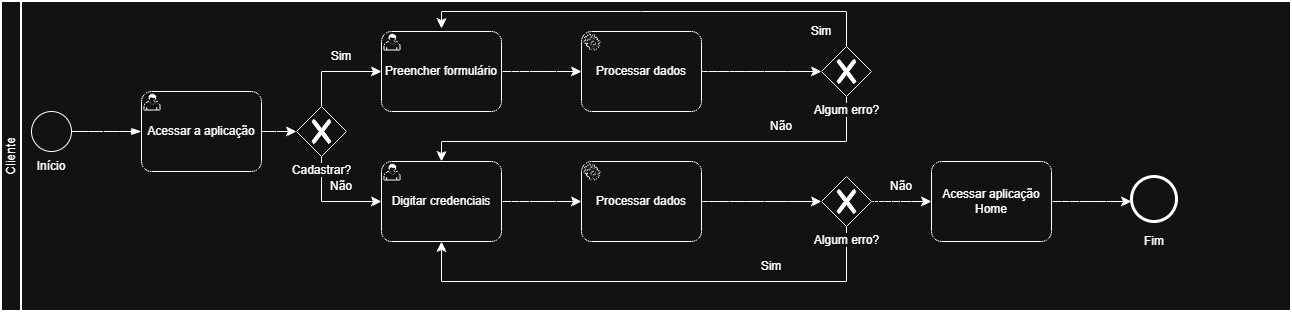

The diagram above was exported from draw.io. Its source (the exported page's mxGraphModel, read from the mxfile embedded in the PNG):
<mxGraphModel dx="1414" dy="837" grid="1" gridSize="10" guides="1" tooltips="1" connect="1" arrows="1" fold="1" page="1" pageScale="1" pageWidth="827" pageHeight="1169" math="0" shadow="0">
  <root>
    <mxCell id="0" />
    <mxCell id="1" parent="0" />
    <mxCell id="xO5yc6hZxAdf3ixnm4dE-1" parent="1" style="swimlane;html=1;startSize=20;fontStyle=0;collapsible=0;horizontal=0;swimlaneLine=1;swimlaneFillColor=#ffffff;strokeWidth=2;whiteSpace=wrap;" value="Cliente" vertex="1">
      <mxGeometry height="310" width="1290" x="20" y="290" as="geometry" />
    </mxCell>
    <mxCell id="xO5yc6hZxAdf3ixnm4dE-2" parent="xO5yc6hZxAdf3ixnm4dE-1" style="points=[[0.145,0.145,0],[0.5,0,0],[0.855,0.145,0],[1,0.5,0],[0.855,0.855,0],[0.5,1,0],[0.145,0.855,0],[0,0.5,0]];shape=mxgraph.bpmn.event;html=1;verticalLabelPosition=bottom;labelBackgroundColor=#ffffff;verticalAlign=top;align=center;perimeter=ellipsePerimeter;outlineConnect=0;aspect=fixed;outline=standard;symbol=general;" value="" vertex="1">
      <mxGeometry height="40" width="40" x="30" y="110" as="geometry" />
    </mxCell>
    <mxCell id="xO5yc6hZxAdf3ixnm4dE-4" parent="xO5yc6hZxAdf3ixnm4dE-1" style="points=[[0.25,0,0],[0.5,0,0],[0.75,0,0],[1,0.25,0],[1,0.5,0],[1,0.75,0],[0.75,1,0],[0.5,1,0],[0.25,1,0],[0,0.75,0],[0,0.5,0],[0,0.25,0]];shape=mxgraph.bpmn.task2;whiteSpace=wrap;rectStyle=rounded;size=10;html=1;container=1;expand=0;collapsible=0;taskMarker=user;" value="Acessar a aplicação" vertex="1">
      <mxGeometry height="80" width="120" x="140" y="90" as="geometry" />
    </mxCell>
    <mxCell id="xO5yc6hZxAdf3ixnm4dE-27" edge="1" parent="xO5yc6hZxAdf3ixnm4dE-1" source="xO5yc6hZxAdf3ixnm4dE-10" style="edgeStyle=none;curved=1;rounded=0;orthogonalLoop=1;jettySize=auto;html=1;fontSize=12;startSize=8;endSize=8;" value="">
      <mxGeometry relative="1" as="geometry">
        <mxPoint x="580" y="70" as="targetPoint" />
      </mxGeometry>
    </mxCell>
    <mxCell id="xO5yc6hZxAdf3ixnm4dE-10" parent="xO5yc6hZxAdf3ixnm4dE-1" style="points=[[0.25,0,0],[0.5,0,0],[0.75,0,0],[1,0.25,0],[1,0.5,0],[1,0.75,0],[0.75,1,0],[0.5,1,0],[0.25,1,0],[0,0.75,0],[0,0.5,0],[0,0.25,0]];shape=mxgraph.bpmn.task2;whiteSpace=wrap;rectStyle=rounded;size=10;html=1;container=1;expand=0;collapsible=0;taskMarker=user;" value="Preencher formulário" vertex="1">
      <mxGeometry height="80" width="120" x="380" y="30" as="geometry" />
    </mxCell>
    <mxCell id="xO5yc6hZxAdf3ixnm4dE-22" edge="1" parent="xO5yc6hZxAdf3ixnm4dE-1" source="xO5yc6hZxAdf3ixnm4dE-15" style="edgeStyle=none;curved=1;rounded=0;orthogonalLoop=1;jettySize=auto;html=1;fontSize=12;startSize=8;endSize=8;" value="">
      <mxGeometry relative="1" as="geometry">
        <mxPoint x="580" y="200" as="targetPoint" />
      </mxGeometry>
    </mxCell>
    <mxCell id="xO5yc6hZxAdf3ixnm4dE-15" parent="xO5yc6hZxAdf3ixnm4dE-1" style="points=[[0.25,0,0],[0.5,0,0],[0.75,0,0],[1,0.25,0],[1,0.5,0],[1,0.75,0],[0.75,1,0],[0.5,1,0],[0.25,1,0],[0,0.75,0],[0,0.5,0],[0,0.25,0]];shape=mxgraph.bpmn.task2;whiteSpace=wrap;rectStyle=rounded;size=10;html=1;container=1;expand=0;collapsible=0;taskMarker=user;" value="Digitar credenciais" vertex="1">
      <mxGeometry height="80" width="120" x="380" y="160" as="geometry" />
    </mxCell>
    <mxCell id="xO5yc6hZxAdf3ixnm4dE-16" parent="xO5yc6hZxAdf3ixnm4dE-1" style="text;html=1;strokeColor=none;fillColor=none;align=center;verticalAlign=middle;whiteSpace=wrap;rounded=0;" value="Sim" vertex="1">
      <mxGeometry height="30" width="80" x="300" y="40" as="geometry" />
    </mxCell>
    <mxCell id="xO5yc6hZxAdf3ixnm4dE-17" parent="xO5yc6hZxAdf3ixnm4dE-1" style="text;html=1;strokeColor=none;fillColor=none;align=center;verticalAlign=middle;whiteSpace=wrap;rounded=0;" value="Não" vertex="1">
      <mxGeometry height="30" width="80" x="300" y="170" as="geometry" />
    </mxCell>
    <mxCell id="xO5yc6hZxAdf3ixnm4dE-29" edge="1" parent="xO5yc6hZxAdf3ixnm4dE-1" source="xO5yc6hZxAdf3ixnm4dE-25" style="edgeStyle=none;curved=1;rounded=0;orthogonalLoop=1;jettySize=auto;html=1;fontSize=12;startSize=8;endSize=8;" value="">
      <mxGeometry relative="1" as="geometry">
        <mxPoint x="820" y="70" as="targetPoint" />
      </mxGeometry>
    </mxCell>
    <mxCell id="xO5yc6hZxAdf3ixnm4dE-25" parent="xO5yc6hZxAdf3ixnm4dE-1" style="points=[[0.25,0,0],[0.5,0,0],[0.75,0,0],[1,0.25,0],[1,0.5,0],[1,0.75,0],[0.75,1,0],[0.5,1,0],[0.25,1,0],[0,0.75,0],[0,0.5,0],[0,0.25,0]];shape=mxgraph.bpmn.task2;whiteSpace=wrap;rectStyle=rounded;size=10;html=1;container=1;expand=0;collapsible=0;taskMarker=service;" value="Processar dados" vertex="1">
      <mxGeometry height="80" width="120" x="580" y="30" as="geometry" />
    </mxCell>
    <mxCell id="xO5yc6hZxAdf3ixnm4dE-58" edge="1" parent="xO5yc6hZxAdf3ixnm4dE-1" source="xO5yc6hZxAdf3ixnm4dE-30" style="edgeStyle=none;curved=0;rounded=0;orthogonalLoop=1;jettySize=auto;html=1;fontSize=12;startSize=8;endSize=8;" value="">
      <mxGeometry relative="1" as="geometry">
        <Array as="points">
          <mxPoint x="845" y="140" />
          <mxPoint x="440" y="140" />
        </Array>
        <mxPoint x="440" y="160" as="targetPoint" />
      </mxGeometry>
    </mxCell>
    <mxCell id="xO5yc6hZxAdf3ixnm4dE-30" parent="xO5yc6hZxAdf3ixnm4dE-1" style="points=[[0.25,0.25,0],[0.5,0,0],[0.75,0.25,0],[1,0.5,0],[0.75,0.75,0],[0.5,1,0],[0.25,0.75,0],[0,0.5,0]];shape=mxgraph.bpmn.gateway2;html=1;verticalLabelPosition=bottom;labelBackgroundColor=#ffffff;verticalAlign=top;align=center;perimeter=rhombusPerimeter;outlineConnect=0;outline=none;symbol=none;gwType=exclusive;" value="Algum erro?" vertex="1">
      <mxGeometry height="50" width="50" x="820" y="45" as="geometry" />
    </mxCell>
    <mxCell id="xO5yc6hZxAdf3ixnm4dE-32" edge="1" parent="xO5yc6hZxAdf3ixnm4dE-1" source="xO5yc6hZxAdf3ixnm4dE-30" style="edgeStyle=none;curved=0;rounded=0;orthogonalLoop=1;jettySize=auto;html=1;fontSize=12;startSize=8;endSize=8;exitX=0.5;exitY=0;exitDx=0;exitDy=0;exitPerimeter=0;" value="">
      <mxGeometry relative="1" as="geometry">
        <Array as="points">
          <mxPoint x="845" y="10" />
          <mxPoint x="640" y="10" />
          <mxPoint x="440" y="10" />
        </Array>
        <mxPoint x="440" y="27" as="targetPoint" />
      </mxGeometry>
    </mxCell>
    <mxCell id="xO5yc6hZxAdf3ixnm4dE-33" parent="xO5yc6hZxAdf3ixnm4dE-1" style="text;html=1;strokeColor=none;fillColor=none;align=center;verticalAlign=middle;whiteSpace=wrap;rounded=0;" value="Sim" vertex="1">
      <mxGeometry height="30" width="80" x="780" y="15" as="geometry" />
    </mxCell>
    <mxCell id="xO5yc6hZxAdf3ixnm4dE-43" parent="xO5yc6hZxAdf3ixnm4dE-1" style="text;html=1;strokeColor=none;fillColor=none;align=center;verticalAlign=middle;whiteSpace=wrap;rounded=0;" value="Início" vertex="1">
      <mxGeometry height="30" width="80" x="10" y="150" as="geometry" />
    </mxCell>
    <mxCell id="xO5yc6hZxAdf3ixnm4dE-45" edge="1" parent="xO5yc6hZxAdf3ixnm4dE-1" source="xO5yc6hZxAdf3ixnm4dE-46" style="edgeStyle=none;curved=1;rounded=0;orthogonalLoop=1;jettySize=auto;html=1;fontSize=12;startSize=8;endSize=8;" value="">
      <mxGeometry relative="1" as="geometry">
        <mxPoint x="820" y="200" as="targetPoint" />
      </mxGeometry>
    </mxCell>
    <mxCell id="xO5yc6hZxAdf3ixnm4dE-46" parent="xO5yc6hZxAdf3ixnm4dE-1" style="points=[[0.25,0,0],[0.5,0,0],[0.75,0,0],[1,0.25,0],[1,0.5,0],[1,0.75,0],[0.75,1,0],[0.5,1,0],[0.25,1,0],[0,0.75,0],[0,0.5,0],[0,0.25,0]];shape=mxgraph.bpmn.task2;whiteSpace=wrap;rectStyle=rounded;size=10;html=1;container=1;expand=0;collapsible=0;taskMarker=service;" value="Processar dados" vertex="1">
      <mxGeometry height="80" width="120" x="580" y="160" as="geometry" />
    </mxCell>
    <mxCell id="xO5yc6hZxAdf3ixnm4dE-47" parent="xO5yc6hZxAdf3ixnm4dE-1" style="text;html=1;strokeColor=none;fillColor=none;align=center;verticalAlign=middle;whiteSpace=wrap;rounded=0;" value="Não" vertex="1">
      <mxGeometry height="30" width="80" x="860" y="170" as="geometry" />
    </mxCell>
    <mxCell id="xO5yc6hZxAdf3ixnm4dE-48" parent="xO5yc6hZxAdf3ixnm4dE-1" style="points=[[0.145,0.145,0],[0.5,0,0],[0.855,0.145,0],[1,0.5,0],[0.855,0.855,0],[0.5,1,0],[0.145,0.855,0],[0,0.5,0]];shape=mxgraph.bpmn.event;html=1;verticalLabelPosition=bottom;labelBackgroundColor=#ffffff;verticalAlign=top;align=center;perimeter=ellipsePerimeter;outlineConnect=0;aspect=fixed;outline=end;symbol=terminate2;" value="" vertex="1">
      <mxGeometry height="45" width="45" x="1130" y="175" as="geometry" />
    </mxCell>
    <mxCell id="xO5yc6hZxAdf3ixnm4dE-49" edge="1" parent="xO5yc6hZxAdf3ixnm4dE-1" style="edgeStyle=none;curved=1;rounded=0;orthogonalLoop=1;jettySize=auto;html=1;fontSize=12;startSize=8;endSize=8;" target="xO5yc6hZxAdf3ixnm4dE-51" value="">
      <mxGeometry relative="1" as="geometry">
        <mxPoint x="870" y="200" as="sourcePoint" />
        <mxPoint x="990" y="200" as="targetPoint" />
      </mxGeometry>
    </mxCell>
    <mxCell id="xO5yc6hZxAdf3ixnm4dE-50" edge="1" parent="xO5yc6hZxAdf3ixnm4dE-1" source="xO5yc6hZxAdf3ixnm4dE-51" style="edgeStyle=none;curved=1;rounded=0;orthogonalLoop=1;jettySize=auto;html=1;fontSize=12;startSize=8;endSize=8;" value="">
      <mxGeometry relative="1" as="geometry">
        <mxPoint x="1130" y="200" as="targetPoint" />
      </mxGeometry>
    </mxCell>
    <mxCell id="xO5yc6hZxAdf3ixnm4dE-51" parent="xO5yc6hZxAdf3ixnm4dE-1" style="points=[[0.25,0,0],[0.5,0,0],[0.75,0,0],[1,0.25,0],[1,0.5,0],[1,0.75,0],[0.75,1,0],[0.5,1,0],[0.25,1,0],[0,0.75,0],[0,0.5,0],[0,0.25,0]];shape=mxgraph.bpmn.task2;whiteSpace=wrap;rectStyle=rounded;size=10;html=1;container=1;expand=0;collapsible=0;taskMarker=abstract;" value="Acessar aplicação Home" vertex="1">
      <mxGeometry height="80" width="120" x="930" y="160" as="geometry" />
    </mxCell>
    <mxCell id="xO5yc6hZxAdf3ixnm4dE-55" edge="1" parent="xO5yc6hZxAdf3ixnm4dE-1" source="xO5yc6hZxAdf3ixnm4dE-52" style="edgeStyle=none;curved=0;rounded=0;orthogonalLoop=1;jettySize=auto;html=1;fontSize=12;startSize=8;endSize=8;entryX=0.5;entryY=1;entryDx=0;entryDy=0;entryPerimeter=0;" target="xO5yc6hZxAdf3ixnm4dE-15" value="">
      <mxGeometry relative="1" as="geometry">
        <Array as="points">
          <mxPoint x="845" y="280" />
          <mxPoint x="440" y="280" />
        </Array>
        <mxPoint x="845" y="340" as="targetPoint" />
      </mxGeometry>
    </mxCell>
    <mxCell id="xO5yc6hZxAdf3ixnm4dE-52" parent="xO5yc6hZxAdf3ixnm4dE-1" style="points=[[0.25,0.25,0],[0.5,0,0],[0.75,0.25,0],[1,0.5,0],[0.75,0.75,0],[0.5,1,0],[0.25,0.75,0],[0,0.5,0]];shape=mxgraph.bpmn.gateway2;html=1;verticalLabelPosition=bottom;labelBackgroundColor=#ffffff;verticalAlign=top;align=center;perimeter=rhombusPerimeter;outlineConnect=0;outline=none;symbol=none;gwType=exclusive;" value="Algum erro?" vertex="1">
      <mxGeometry height="50" width="50" x="820" y="175" as="geometry" />
    </mxCell>
    <mxCell id="xO5yc6hZxAdf3ixnm4dE-56" parent="xO5yc6hZxAdf3ixnm4dE-1" style="text;html=1;strokeColor=none;fillColor=none;align=center;verticalAlign=middle;whiteSpace=wrap;rounded=0;" value="Sim" vertex="1">
      <mxGeometry height="30" width="80" x="730" y="250" as="geometry" />
    </mxCell>
    <mxCell id="xO5yc6hZxAdf3ixnm4dE-57" parent="xO5yc6hZxAdf3ixnm4dE-1" style="text;html=1;strokeColor=none;fillColor=none;align=center;verticalAlign=middle;whiteSpace=wrap;rounded=0;" value="Fim" vertex="1">
      <mxGeometry height="30" width="80" x="1112.5" y="225" as="geometry" />
    </mxCell>
    <mxCell id="xO5yc6hZxAdf3ixnm4dE-59" parent="xO5yc6hZxAdf3ixnm4dE-1" style="text;html=1;strokeColor=none;fillColor=none;align=center;verticalAlign=middle;whiteSpace=wrap;rounded=0;" value="Não" vertex="1">
      <mxGeometry height="30" width="80" x="740" y="110" as="geometry" />
    </mxCell>
    <mxCell id="xO5yc6hZxAdf3ixnm4dE-3" edge="1" parent="1" style="edgeStyle=elbowEdgeStyle;fontSize=12;html=1;endArrow=blockThin;endFill=1;rounded=0;startSize=8;endSize=8;curved=1;" value="">
      <mxGeometry relative="1" width="160" as="geometry">
        <mxPoint x="90" y="420" as="sourcePoint" />
        <mxPoint x="160" y="420" as="targetPoint" />
      </mxGeometry>
    </mxCell>
    <mxCell id="xO5yc6hZxAdf3ixnm4dE-9" edge="1" parent="1" source="xO5yc6hZxAdf3ixnm4dE-7" style="edgeStyle=none;curved=0;rounded=0;orthogonalLoop=1;jettySize=auto;html=1;fontSize=12;startSize=8;endSize=8;entryX=0;entryY=0.5;entryDx=0;entryDy=0;entryPerimeter=0;" target="xO5yc6hZxAdf3ixnm4dE-10" value="">
      <mxGeometry relative="1" as="geometry">
        <Array as="points">
          <mxPoint x="340" y="360" />
        </Array>
        <mxPoint x="397.1428571428571" y="380" as="targetPoint" />
      </mxGeometry>
    </mxCell>
    <mxCell id="xO5yc6hZxAdf3ixnm4dE-14" edge="1" parent="1" source="xO5yc6hZxAdf3ixnm4dE-7" style="edgeStyle=none;curved=0;rounded=0;orthogonalLoop=1;jettySize=auto;html=1;fontSize=12;startSize=8;endSize=8;entryX=0;entryY=0.5;entryDx=0;entryDy=0;entryPerimeter=0;" target="xO5yc6hZxAdf3ixnm4dE-15" value="">
      <mxGeometry relative="1" as="geometry">
        <Array as="points">
          <mxPoint x="340" y="490" />
        </Array>
        <mxPoint x="390" y="490" as="targetPoint" />
      </mxGeometry>
    </mxCell>
    <mxCell id="xO5yc6hZxAdf3ixnm4dE-7" parent="1" style="points=[[0.25,0.25,0],[0.5,0,0],[0.75,0.25,0],[1,0.5,0],[0.75,0.75,0],[0.5,1,0],[0.25,0.75,0],[0,0.5,0]];shape=mxgraph.bpmn.gateway2;html=1;verticalLabelPosition=bottom;labelBackgroundColor=#ffffff;verticalAlign=top;align=center;perimeter=rhombusPerimeter;outlineConnect=0;outline=none;symbol=none;gwType=exclusive;" value="Cadastrar?" vertex="1">
      <mxGeometry height="50" width="50" x="315" y="395" as="geometry" />
    </mxCell>
    <mxCell id="xO5yc6hZxAdf3ixnm4dE-6" edge="1" parent="1" source="xO5yc6hZxAdf3ixnm4dE-4" style="edgeStyle=none;curved=1;rounded=0;orthogonalLoop=1;jettySize=auto;html=1;fontSize=12;startSize=8;endSize=8;" target="xO5yc6hZxAdf3ixnm4dE-7" value="">
      <mxGeometry relative="1" as="geometry">
        <mxPoint x="340" y="420" as="targetPoint" />
      </mxGeometry>
    </mxCell>
  </root>
</mxGraphModel>